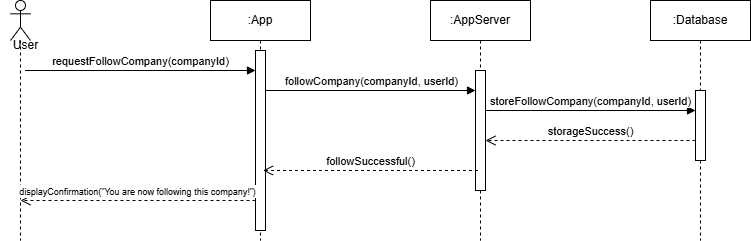

The diagram above was exported from draw.io. Its source (the exported page's mxGraphModel, read from the mxfile embedded in the PNG):
<mxGraphModel dx="1103" dy="482" grid="1" gridSize="10" guides="1" tooltips="1" connect="1" arrows="1" fold="1" page="1" pageScale="1" pageWidth="827" pageHeight="1169" math="0" shadow="0">
  <root>
    <mxCell id="0" />
    <mxCell id="1" parent="0" />
    <mxCell id="4TPbw0ZdztCVu2K4OQwf-1" value=":Database" style="shape=umlLifeline;perimeter=lifelinePerimeter;whiteSpace=wrap;html=1;container=1;dropTarget=0;collapsible=0;recursiveResize=0;outlineConnect=0;portConstraint=eastwest;newEdgeStyle={&quot;curved&quot;:0,&quot;rounded&quot;:0};" parent="1" vertex="1">
      <mxGeometry x="710" y="40" width="100" height="240" as="geometry" />
    </mxCell>
    <mxCell id="4TPbw0ZdztCVu2K4OQwf-2" value="" style="shape=umlLifeline;perimeter=lifelinePerimeter;whiteSpace=wrap;html=1;container=1;dropTarget=0;collapsible=0;recursiveResize=0;outlineConnect=0;portConstraint=eastwest;newEdgeStyle={&quot;curved&quot;:0,&quot;rounded&quot;:0};participant=umlActor;" parent="1" vertex="1">
      <mxGeometry x="70" y="40" width="20" height="240" as="geometry" />
    </mxCell>
    <mxCell id="4TPbw0ZdztCVu2K4OQwf-3" value=":App" style="shape=umlLifeline;perimeter=lifelinePerimeter;whiteSpace=wrap;html=1;container=1;dropTarget=0;collapsible=0;recursiveResize=0;outlineConnect=0;portConstraint=eastwest;newEdgeStyle={&quot;curved&quot;:0,&quot;rounded&quot;:0};" parent="1" vertex="1">
      <mxGeometry x="270" y="40" width="100" height="240" as="geometry" />
    </mxCell>
    <mxCell id="4TPbw0ZdztCVu2K4OQwf-4" value="" style="html=1;points=[[0,0,0,0,5],[0,1,0,0,-5],[1,0,0,0,5],[1,1,0,0,-5]];perimeter=orthogonalPerimeter;outlineConnect=0;targetShapes=umlLifeline;portConstraint=eastwest;newEdgeStyle={&quot;curved&quot;:0,&quot;rounded&quot;:0};" parent="4TPbw0ZdztCVu2K4OQwf-3" vertex="1">
      <mxGeometry x="45" y="50" width="10" height="180" as="geometry" />
    </mxCell>
    <mxCell id="4TPbw0ZdztCVu2K4OQwf-5" value="" style="html=1;points=[[0,0,0,0,5],[0,1,0,0,-5],[1,0,0,0,5],[1,1,0,0,-5]];perimeter=orthogonalPerimeter;outlineConnect=0;targetShapes=umlLifeline;portConstraint=eastwest;newEdgeStyle={&quot;curved&quot;:0,&quot;rounded&quot;:0};" parent="1" vertex="1">
      <mxGeometry x="755" y="130" width="10" height="70" as="geometry" />
    </mxCell>
    <mxCell id="4TPbw0ZdztCVu2K4OQwf-6" value=":AppServer" style="shape=umlLifeline;perimeter=lifelinePerimeter;whiteSpace=wrap;html=1;container=1;dropTarget=0;collapsible=0;recursiveResize=0;outlineConnect=0;portConstraint=eastwest;newEdgeStyle={&quot;curved&quot;:0,&quot;rounded&quot;:0};" parent="1" vertex="1">
      <mxGeometry x="490" y="40" width="100" height="240" as="geometry" />
    </mxCell>
    <mxCell id="4TPbw0ZdztCVu2K4OQwf-7" value="" style="html=1;points=[[0,0,0,0,5],[0,1,0,0,-5],[1,0,0,0,5],[1,1,0,0,-5]];perimeter=orthogonalPerimeter;outlineConnect=0;targetShapes=umlLifeline;portConstraint=eastwest;newEdgeStyle={&quot;curved&quot;:0,&quot;rounded&quot;:0};" parent="4TPbw0ZdztCVu2K4OQwf-6" vertex="1">
      <mxGeometry x="45" y="70" width="10" height="120" as="geometry" />
    </mxCell>
    <mxCell id="4TPbw0ZdztCVu2K4OQwf-8" value="User" style="text;html=1;align=center;verticalAlign=middle;resizable=0;points=[];autosize=1;strokeColor=none;fillColor=none;" parent="1" vertex="1">
      <mxGeometry x="60" y="70" width="50" height="30" as="geometry" />
    </mxCell>
    <mxCell id="4TPbw0ZdztCVu2K4OQwf-9" value="requestFollowCompany(companyId)" style="html=1;verticalAlign=bottom;endArrow=block;curved=0;rounded=0;" parent="1" edge="1">
      <mxGeometry x="-0.0022" width="80" relative="1" as="geometry">
        <mxPoint x="84.5" y="110" as="sourcePoint" />
        <mxPoint x="315" y="110" as="targetPoint" />
        <mxPoint as="offset" />
      </mxGeometry>
    </mxCell>
    <mxCell id="4TPbw0ZdztCVu2K4OQwf-10" value="followCompany(companyId, userId)" style="html=1;verticalAlign=bottom;endArrow=block;curved=0;rounded=0;" parent="1" source="4TPbw0ZdztCVu2K4OQwf-4" edge="1">
      <mxGeometry x="0.0095" width="80" relative="1" as="geometry">
        <mxPoint x="330" y="130" as="sourcePoint" />
        <mxPoint x="535" y="130" as="targetPoint" />
        <mxPoint as="offset" />
      </mxGeometry>
    </mxCell>
    <mxCell id="4TPbw0ZdztCVu2K4OQwf-11" value="storeFollowCompany(companyId, userId)" style="html=1;verticalAlign=bottom;endArrow=block;curved=0;rounded=0;" parent="1" edge="1">
      <mxGeometry x="0.0028" width="80" relative="1" as="geometry">
        <mxPoint x="545" y="150" as="sourcePoint" />
        <mxPoint x="755" y="149.9999999999999" as="targetPoint" />
        <mxPoint as="offset" />
      </mxGeometry>
    </mxCell>
    <mxCell id="4TPbw0ZdztCVu2K4OQwf-12" value="storageSuccess()" style="html=1;verticalAlign=bottom;endArrow=open;dashed=1;endSize=8;curved=0;rounded=0;" parent="1" edge="1">
      <mxGeometry relative="1" as="geometry">
        <mxPoint x="755" y="180" as="sourcePoint" />
        <mxPoint x="545" y="180" as="targetPoint" />
      </mxGeometry>
    </mxCell>
    <mxCell id="4TPbw0ZdztCVu2K4OQwf-13" value="followSuccessful()" style="html=1;verticalAlign=bottom;endArrow=open;dashed=1;endSize=8;curved=0;rounded=0;" parent="1" edge="1">
      <mxGeometry x="0.003" relative="1" as="geometry">
        <mxPoint x="537.5" y="210" as="sourcePoint" />
        <mxPoint x="322.4999999999999" y="210" as="targetPoint" />
        <mxPoint as="offset" />
      </mxGeometry>
    </mxCell>
    <mxCell id="4TPbw0ZdztCVu2K4OQwf-14" value="&lt;font style=&quot;font-size: 9px;&quot;&gt;displayConfirmation(&quot;You are now following this company!&quot;)&lt;/font&gt;" style="html=1;verticalAlign=bottom;endArrow=open;dashed=1;endSize=8;curved=0;rounded=0;" parent="1" edge="1">
      <mxGeometry x="0.003" relative="1" as="geometry">
        <mxPoint x="315" y="240" as="sourcePoint" />
        <mxPoint x="80" y="240" as="targetPoint" />
        <mxPoint as="offset" />
      </mxGeometry>
    </mxCell>
  </root>
</mxGraphModel>